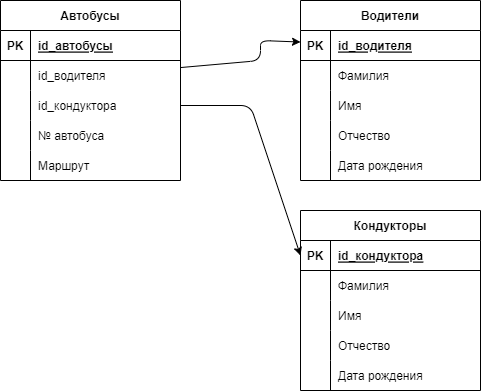

The diagram above was exported from draw.io. Its source (the exported page's mxGraphModel, read from the mxfile embedded in the PNG):
<mxGraphModel dx="538" dy="709" grid="1" gridSize="10" guides="1" tooltips="1" connect="1" arrows="1" fold="1" page="1" pageScale="1" pageWidth="827" pageHeight="1169" math="0" shadow="0">
  <root>
    <mxCell id="0" />
    <mxCell id="1" parent="0" />
    <mxCell id="2" value="Автобусы" style="shape=table;startSize=30;container=1;collapsible=1;childLayout=tableLayout;fixedRows=1;rowLines=0;fontStyle=1;align=center;resizeLast=1;" vertex="1" parent="1">
      <mxGeometry x="10" y="20" width="180" height="180" as="geometry" />
    </mxCell>
    <mxCell id="3" value="" style="shape=partialRectangle;collapsible=0;dropTarget=0;pointerEvents=0;fillColor=none;top=0;left=0;bottom=1;right=0;points=[[0,0.5],[1,0.5]];portConstraint=eastwest;" vertex="1" parent="2">
      <mxGeometry y="30" width="180" height="30" as="geometry" />
    </mxCell>
    <mxCell id="4" value="PK" style="shape=partialRectangle;connectable=0;fillColor=none;top=0;left=0;bottom=0;right=0;fontStyle=1;overflow=hidden;" vertex="1" parent="3">
      <mxGeometry width="30" height="30" as="geometry">
        <mxRectangle width="30" height="30" as="alternateBounds" />
      </mxGeometry>
    </mxCell>
    <mxCell id="5" value="id_автобусы" style="shape=partialRectangle;connectable=0;fillColor=none;top=0;left=0;bottom=0;right=0;align=left;spacingLeft=6;fontStyle=5;overflow=hidden;" vertex="1" parent="3">
      <mxGeometry x="30" width="150" height="30" as="geometry">
        <mxRectangle width="150" height="30" as="alternateBounds" />
      </mxGeometry>
    </mxCell>
    <mxCell id="6" value="" style="shape=partialRectangle;collapsible=0;dropTarget=0;pointerEvents=0;fillColor=none;top=0;left=0;bottom=0;right=0;points=[[0,0.5],[1,0.5]];portConstraint=eastwest;" vertex="1" parent="2">
      <mxGeometry y="60" width="180" height="30" as="geometry" />
    </mxCell>
    <mxCell id="7" value="" style="shape=partialRectangle;connectable=0;fillColor=none;top=0;left=0;bottom=0;right=0;editable=1;overflow=hidden;" vertex="1" parent="6">
      <mxGeometry width="30" height="30" as="geometry">
        <mxRectangle width="30" height="30" as="alternateBounds" />
      </mxGeometry>
    </mxCell>
    <mxCell id="8" value="id_водителя" style="shape=partialRectangle;connectable=0;fillColor=none;top=0;left=0;bottom=0;right=0;align=left;spacingLeft=6;overflow=hidden;" vertex="1" parent="6">
      <mxGeometry x="30" width="150" height="30" as="geometry">
        <mxRectangle width="150" height="30" as="alternateBounds" />
      </mxGeometry>
    </mxCell>
    <mxCell id="9" value="" style="shape=partialRectangle;collapsible=0;dropTarget=0;pointerEvents=0;fillColor=none;top=0;left=0;bottom=0;right=0;points=[[0,0.5],[1,0.5]];portConstraint=eastwest;" vertex="1" parent="2">
      <mxGeometry y="90" width="180" height="30" as="geometry" />
    </mxCell>
    <mxCell id="10" value="" style="shape=partialRectangle;connectable=0;fillColor=none;top=0;left=0;bottom=0;right=0;editable=1;overflow=hidden;" vertex="1" parent="9">
      <mxGeometry width="30" height="30" as="geometry">
        <mxRectangle width="30" height="30" as="alternateBounds" />
      </mxGeometry>
    </mxCell>
    <mxCell id="11" value="id_кондуктора" style="shape=partialRectangle;connectable=0;fillColor=none;top=0;left=0;bottom=0;right=0;align=left;spacingLeft=6;overflow=hidden;" vertex="1" parent="9">
      <mxGeometry x="30" width="150" height="30" as="geometry">
        <mxRectangle width="150" height="30" as="alternateBounds" />
      </mxGeometry>
    </mxCell>
    <mxCell id="12" value="" style="shape=partialRectangle;collapsible=0;dropTarget=0;pointerEvents=0;fillColor=none;top=0;left=0;bottom=0;right=0;points=[[0,0.5],[1,0.5]];portConstraint=eastwest;" vertex="1" parent="2">
      <mxGeometry y="120" width="180" height="30" as="geometry" />
    </mxCell>
    <mxCell id="13" value="" style="shape=partialRectangle;connectable=0;fillColor=none;top=0;left=0;bottom=0;right=0;editable=1;overflow=hidden;" vertex="1" parent="12">
      <mxGeometry width="30" height="30" as="geometry">
        <mxRectangle width="30" height="30" as="alternateBounds" />
      </mxGeometry>
    </mxCell>
    <mxCell id="14" value="№ автобуса" style="shape=partialRectangle;connectable=0;fillColor=none;top=0;left=0;bottom=0;right=0;align=left;spacingLeft=6;overflow=hidden;" vertex="1" parent="12">
      <mxGeometry x="30" width="150" height="30" as="geometry">
        <mxRectangle width="150" height="30" as="alternateBounds" />
      </mxGeometry>
    </mxCell>
    <mxCell id="15" value="" style="shape=partialRectangle;collapsible=0;dropTarget=0;pointerEvents=0;fillColor=none;top=0;left=0;bottom=0;right=0;points=[[0,0.5],[1,0.5]];portConstraint=eastwest;" vertex="1" parent="2">
      <mxGeometry y="150" width="180" height="30" as="geometry" />
    </mxCell>
    <mxCell id="16" value="" style="shape=partialRectangle;connectable=0;fillColor=none;top=0;left=0;bottom=0;right=0;editable=1;overflow=hidden;" vertex="1" parent="15">
      <mxGeometry width="30" height="30" as="geometry">
        <mxRectangle width="30" height="30" as="alternateBounds" />
      </mxGeometry>
    </mxCell>
    <mxCell id="17" value="Маршрут" style="shape=partialRectangle;connectable=0;fillColor=none;top=0;left=0;bottom=0;right=0;align=left;spacingLeft=6;overflow=hidden;" vertex="1" parent="15">
      <mxGeometry x="30" width="150" height="30" as="geometry">
        <mxRectangle width="150" height="30" as="alternateBounds" />
      </mxGeometry>
    </mxCell>
    <mxCell id="24" value="Водители" style="shape=table;startSize=30;container=1;collapsible=1;childLayout=tableLayout;fixedRows=1;rowLines=0;fontStyle=1;align=center;resizeLast=1;" vertex="1" parent="1">
      <mxGeometry x="310" y="20" width="180" height="180" as="geometry" />
    </mxCell>
    <mxCell id="25" value="" style="shape=partialRectangle;collapsible=0;dropTarget=0;pointerEvents=0;fillColor=none;top=0;left=0;bottom=1;right=0;points=[[0,0.5],[1,0.5]];portConstraint=eastwest;" vertex="1" parent="24">
      <mxGeometry y="30" width="180" height="30" as="geometry" />
    </mxCell>
    <mxCell id="26" value="PK" style="shape=partialRectangle;connectable=0;fillColor=none;top=0;left=0;bottom=0;right=0;fontStyle=1;overflow=hidden;" vertex="1" parent="25">
      <mxGeometry width="30" height="30" as="geometry">
        <mxRectangle width="30" height="30" as="alternateBounds" />
      </mxGeometry>
    </mxCell>
    <mxCell id="27" value="id_водителя" style="shape=partialRectangle;connectable=0;fillColor=none;top=0;left=0;bottom=0;right=0;align=left;spacingLeft=6;fontStyle=5;overflow=hidden;" vertex="1" parent="25">
      <mxGeometry x="30" width="150" height="30" as="geometry">
        <mxRectangle width="150" height="30" as="alternateBounds" />
      </mxGeometry>
    </mxCell>
    <mxCell id="28" value="" style="shape=partialRectangle;collapsible=0;dropTarget=0;pointerEvents=0;fillColor=none;top=0;left=0;bottom=0;right=0;points=[[0,0.5],[1,0.5]];portConstraint=eastwest;" vertex="1" parent="24">
      <mxGeometry y="60" width="180" height="30" as="geometry" />
    </mxCell>
    <mxCell id="29" value="" style="shape=partialRectangle;connectable=0;fillColor=none;top=0;left=0;bottom=0;right=0;editable=1;overflow=hidden;" vertex="1" parent="28">
      <mxGeometry width="30" height="30" as="geometry">
        <mxRectangle width="30" height="30" as="alternateBounds" />
      </mxGeometry>
    </mxCell>
    <mxCell id="30" value="Фамилия" style="shape=partialRectangle;connectable=0;fillColor=none;top=0;left=0;bottom=0;right=0;align=left;spacingLeft=6;overflow=hidden;" vertex="1" parent="28">
      <mxGeometry x="30" width="150" height="30" as="geometry">
        <mxRectangle width="150" height="30" as="alternateBounds" />
      </mxGeometry>
    </mxCell>
    <mxCell id="31" value="" style="shape=partialRectangle;collapsible=0;dropTarget=0;pointerEvents=0;fillColor=none;top=0;left=0;bottom=0;right=0;points=[[0,0.5],[1,0.5]];portConstraint=eastwest;" vertex="1" parent="24">
      <mxGeometry y="90" width="180" height="30" as="geometry" />
    </mxCell>
    <mxCell id="32" value="" style="shape=partialRectangle;connectable=0;fillColor=none;top=0;left=0;bottom=0;right=0;editable=1;overflow=hidden;" vertex="1" parent="31">
      <mxGeometry width="30" height="30" as="geometry">
        <mxRectangle width="30" height="30" as="alternateBounds" />
      </mxGeometry>
    </mxCell>
    <mxCell id="33" value="Имя" style="shape=partialRectangle;connectable=0;fillColor=none;top=0;left=0;bottom=0;right=0;align=left;spacingLeft=6;overflow=hidden;" vertex="1" parent="31">
      <mxGeometry x="30" width="150" height="30" as="geometry">
        <mxRectangle width="150" height="30" as="alternateBounds" />
      </mxGeometry>
    </mxCell>
    <mxCell id="34" value="" style="shape=partialRectangle;collapsible=0;dropTarget=0;pointerEvents=0;fillColor=none;top=0;left=0;bottom=0;right=0;points=[[0,0.5],[1,0.5]];portConstraint=eastwest;" vertex="1" parent="24">
      <mxGeometry y="120" width="180" height="30" as="geometry" />
    </mxCell>
    <mxCell id="35" value="" style="shape=partialRectangle;connectable=0;fillColor=none;top=0;left=0;bottom=0;right=0;editable=1;overflow=hidden;" vertex="1" parent="34">
      <mxGeometry width="30" height="30" as="geometry">
        <mxRectangle width="30" height="30" as="alternateBounds" />
      </mxGeometry>
    </mxCell>
    <mxCell id="36" value="Отчество" style="shape=partialRectangle;connectable=0;fillColor=none;top=0;left=0;bottom=0;right=0;align=left;spacingLeft=6;overflow=hidden;" vertex="1" parent="34">
      <mxGeometry x="30" width="150" height="30" as="geometry">
        <mxRectangle width="150" height="30" as="alternateBounds" />
      </mxGeometry>
    </mxCell>
    <mxCell id="37" value="" style="shape=partialRectangle;collapsible=0;dropTarget=0;pointerEvents=0;fillColor=none;top=0;left=0;bottom=0;right=0;points=[[0,0.5],[1,0.5]];portConstraint=eastwest;" vertex="1" parent="24">
      <mxGeometry y="150" width="180" height="30" as="geometry" />
    </mxCell>
    <mxCell id="38" value="" style="shape=partialRectangle;connectable=0;fillColor=none;top=0;left=0;bottom=0;right=0;editable=1;overflow=hidden;" vertex="1" parent="37">
      <mxGeometry width="30" height="30" as="geometry">
        <mxRectangle width="30" height="30" as="alternateBounds" />
      </mxGeometry>
    </mxCell>
    <mxCell id="39" value="Дата рождения" style="shape=partialRectangle;connectable=0;fillColor=none;top=0;left=0;bottom=0;right=0;align=left;spacingLeft=6;overflow=hidden;" vertex="1" parent="37">
      <mxGeometry x="30" width="150" height="30" as="geometry">
        <mxRectangle width="150" height="30" as="alternateBounds" />
      </mxGeometry>
    </mxCell>
    <mxCell id="40" value="Кондукторы" style="shape=table;startSize=30;container=1;collapsible=1;childLayout=tableLayout;fixedRows=1;rowLines=0;fontStyle=1;align=center;resizeLast=1;" vertex="1" parent="1">
      <mxGeometry x="310" y="230" width="180" height="180" as="geometry" />
    </mxCell>
    <mxCell id="41" value="" style="shape=partialRectangle;collapsible=0;dropTarget=0;pointerEvents=0;fillColor=none;top=0;left=0;bottom=1;right=0;points=[[0,0.5],[1,0.5]];portConstraint=eastwest;" vertex="1" parent="40">
      <mxGeometry y="30" width="180" height="30" as="geometry" />
    </mxCell>
    <mxCell id="42" value="PK" style="shape=partialRectangle;connectable=0;fillColor=none;top=0;left=0;bottom=0;right=0;fontStyle=1;overflow=hidden;" vertex="1" parent="41">
      <mxGeometry width="30" height="30" as="geometry">
        <mxRectangle width="30" height="30" as="alternateBounds" />
      </mxGeometry>
    </mxCell>
    <mxCell id="43" value="id_кондуктора" style="shape=partialRectangle;connectable=0;fillColor=none;top=0;left=0;bottom=0;right=0;align=left;spacingLeft=6;fontStyle=5;overflow=hidden;" vertex="1" parent="41">
      <mxGeometry x="30" width="150" height="30" as="geometry">
        <mxRectangle width="150" height="30" as="alternateBounds" />
      </mxGeometry>
    </mxCell>
    <mxCell id="44" value="" style="shape=partialRectangle;collapsible=0;dropTarget=0;pointerEvents=0;fillColor=none;top=0;left=0;bottom=0;right=0;points=[[0,0.5],[1,0.5]];portConstraint=eastwest;" vertex="1" parent="40">
      <mxGeometry y="60" width="180" height="30" as="geometry" />
    </mxCell>
    <mxCell id="45" value="" style="shape=partialRectangle;connectable=0;fillColor=none;top=0;left=0;bottom=0;right=0;editable=1;overflow=hidden;" vertex="1" parent="44">
      <mxGeometry width="30" height="30" as="geometry">
        <mxRectangle width="30" height="30" as="alternateBounds" />
      </mxGeometry>
    </mxCell>
    <mxCell id="46" value="Фамилия" style="shape=partialRectangle;connectable=0;fillColor=none;top=0;left=0;bottom=0;right=0;align=left;spacingLeft=6;overflow=hidden;" vertex="1" parent="44">
      <mxGeometry x="30" width="150" height="30" as="geometry">
        <mxRectangle width="150" height="30" as="alternateBounds" />
      </mxGeometry>
    </mxCell>
    <mxCell id="47" value="" style="shape=partialRectangle;collapsible=0;dropTarget=0;pointerEvents=0;fillColor=none;top=0;left=0;bottom=0;right=0;points=[[0,0.5],[1,0.5]];portConstraint=eastwest;" vertex="1" parent="40">
      <mxGeometry y="90" width="180" height="30" as="geometry" />
    </mxCell>
    <mxCell id="48" value="" style="shape=partialRectangle;connectable=0;fillColor=none;top=0;left=0;bottom=0;right=0;editable=1;overflow=hidden;" vertex="1" parent="47">
      <mxGeometry width="30" height="30" as="geometry">
        <mxRectangle width="30" height="30" as="alternateBounds" />
      </mxGeometry>
    </mxCell>
    <mxCell id="49" value="Имя" style="shape=partialRectangle;connectable=0;fillColor=none;top=0;left=0;bottom=0;right=0;align=left;spacingLeft=6;overflow=hidden;" vertex="1" parent="47">
      <mxGeometry x="30" width="150" height="30" as="geometry">
        <mxRectangle width="150" height="30" as="alternateBounds" />
      </mxGeometry>
    </mxCell>
    <mxCell id="50" value="" style="shape=partialRectangle;collapsible=0;dropTarget=0;pointerEvents=0;fillColor=none;top=0;left=0;bottom=0;right=0;points=[[0,0.5],[1,0.5]];portConstraint=eastwest;" vertex="1" parent="40">
      <mxGeometry y="120" width="180" height="30" as="geometry" />
    </mxCell>
    <mxCell id="51" value="" style="shape=partialRectangle;connectable=0;fillColor=none;top=0;left=0;bottom=0;right=0;editable=1;overflow=hidden;" vertex="1" parent="50">
      <mxGeometry width="30" height="30" as="geometry">
        <mxRectangle width="30" height="30" as="alternateBounds" />
      </mxGeometry>
    </mxCell>
    <mxCell id="52" value="Отчество" style="shape=partialRectangle;connectable=0;fillColor=none;top=0;left=0;bottom=0;right=0;align=left;spacingLeft=6;overflow=hidden;" vertex="1" parent="50">
      <mxGeometry x="30" width="150" height="30" as="geometry">
        <mxRectangle width="150" height="30" as="alternateBounds" />
      </mxGeometry>
    </mxCell>
    <mxCell id="53" value="" style="shape=partialRectangle;collapsible=0;dropTarget=0;pointerEvents=0;fillColor=none;top=0;left=0;bottom=0;right=0;points=[[0,0.5],[1,0.5]];portConstraint=eastwest;" vertex="1" parent="40">
      <mxGeometry y="150" width="180" height="30" as="geometry" />
    </mxCell>
    <mxCell id="54" value="" style="shape=partialRectangle;connectable=0;fillColor=none;top=0;left=0;bottom=0;right=0;editable=1;overflow=hidden;" vertex="1" parent="53">
      <mxGeometry width="30" height="30" as="geometry">
        <mxRectangle width="30" height="30" as="alternateBounds" />
      </mxGeometry>
    </mxCell>
    <mxCell id="55" value="Дата рождения" style="shape=partialRectangle;connectable=0;fillColor=none;top=0;left=0;bottom=0;right=0;align=left;spacingLeft=6;overflow=hidden;" vertex="1" parent="53">
      <mxGeometry x="30" width="150" height="30" as="geometry">
        <mxRectangle width="150" height="30" as="alternateBounds" />
      </mxGeometry>
    </mxCell>
    <mxCell id="56" style="edgeStyle=none;html=1;" edge="1" parent="1" source="6" target="25">
      <mxGeometry relative="1" as="geometry">
        <Array as="points">
          <mxPoint x="270" y="80" />
          <mxPoint x="270" y="60" />
        </Array>
      </mxGeometry>
    </mxCell>
    <mxCell id="57" style="edgeStyle=none;html=1;entryX=0;entryY=0.5;entryDx=0;entryDy=0;" edge="1" parent="1" source="9" target="41">
      <mxGeometry relative="1" as="geometry">
        <Array as="points">
          <mxPoint x="260" y="125" />
        </Array>
      </mxGeometry>
    </mxCell>
  </root>
</mxGraphModel>